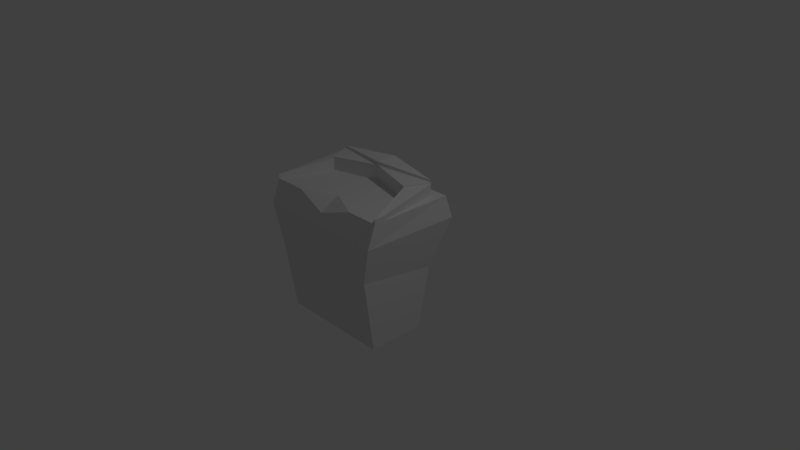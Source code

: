 # Source: skirt.blend  (saved by Blender 2.79.0; exported with 4.5.12 LTS)
import bpy
from mathutils import Matrix  # noqa: F401  (used for matrix-valued properties, if any)

bpy.ops.wm.read_factory_settings(use_empty=True)
scene = bpy.context.scene
scene.name = 'Scene'

# ---- collections
col_collection_1 = bpy.data.collections.new('Collection 1'); scene.collection.children.link(col_collection_1)

# ---- materials (node trees are filled in below, after node groups)
mat_material = bpy.data.materials.new('Material')
mat_material.alpha_threshold = 0.0
mat_material.use_transparent_shadow = False
mat_material.roughness = 0.5
mat_material.line_color = (0.0, 0.0, 0.0, 1.0)

# ---- material node trees

# ---- world
world_world = bpy.data.worlds.new('World'); scene.world = world_world
world_world.color = (0.05088, 0.05088, 0.05088)
world_world.use_sun_shadow = False
world_world.sun_shadow_jitter_overblur = 0.0
world_world.cycles.sampling_method = 'MANUAL'

# ---- cameras
cam_camera = bpy.data.cameras.new('Camera')
cam_camera.clip_end = 100.0
cam_camera.lens = 35.0
cam_camera.sensor_width = 32.0
cam_camera.sensor_height = 18.0
cam_camera.ortho_scale = 7.314
cam_camera.dof.focus_distance = 0.0
cam_camera.dof.aperture_fstop = 128.0

# ---- lights
light_lamp = bpy.data.lights.new('Lamp', 'POINT')
light_lamp.transmission_factor = 0.0
light_lamp.cutoff_distance = 30.0
light_lamp.energy = 100.0
light_lamp.shadow_buffer_clip_start = 1.001
light_lamp.shadow_soft_size = 0.1
light_lamp.shadow_maximum_resolution = 0.006
light_lamp.use_absolute_resolution = True

# ---- meshes
me_cube_003 = bpy.data.meshes.new('Cube.003')
me_cube_003.from_pydata([(0.8977, 0.4548, 0.9773), (0.8977, -0.6907, 0.9773), (0.0, 0.4548, 0.9773), (0.7811, -0.7661, 0.1835), (0.0, -0.7661, 0.1835), (0.0, -0.8031, 0.6835), (0.8999, -0.8031, 0.6835), (0.7811, 0.3055, 0.01767), (0.9452, 0.5245, 0.6835), (0.0, 0.3055, 0.01767), (0.0, 0.5245, 0.6835), (0.0, 0.1684, 0.9773), (0.6437, -0.006542, 0.9773), (0.8977, -0.5475, 0.9773), (0.7831, 0.3116, 0.9773), (0.4488, -0.6907, 0.9773), (0.0, -0.7469, 0.8304), (0.0, -0.4759, 0.9773)], [], [(5, 4, 3, 6), (0, 8, 10, 2), (11, 17, 15, 1, 12), (6, 3, 7, 8), (8, 7, 9, 10), (6, 1, 15, 16, 5), (13, 0, 14), (2, 14, 0), (0, 1, 6, 8), (16, 15, 17)])
me_cube_003.materials.append(mat_material)
me_cube_003.use_remesh_preserve_volume = False
me_cube_003.use_remesh_preserve_attributes = False
me_cube_003.use_mirror_vertex_groups = False
me_cube_003.update()
me_cube_002 = bpy.data.meshes.new('Cube.002')
me_cube_002.from_pydata([(0.7585, 0.1566, -0.8165), (0.7585, -0.6148, -0.8165), (0.0, -0.6148, -0.8165), (0.0, 0.1566, -0.8165), (0.7811, -0.7661, 0.1835), (0.0, -0.7661, 0.1835), (0.7811, 0.3055, 0.01767), (0.0, 0.3055, 0.01767)], [], [(0, 1, 2, 3), (2, 1, 4, 5), (0, 6, 4, 1), (3, 7, 6, 0)])
me_cube_002.materials.append(mat_material)
me_cube_002.use_remesh_preserve_volume = False
me_cube_002.use_remesh_preserve_attributes = False
me_cube_002.use_mirror_vertex_groups = False
me_cube_002.update()
me_cube_001 = bpy.data.meshes.new('Cube.001')
me_cube_001.from_pydata([(0.8977, -0.6907, 0.9773), (0.0, 0.4548, 0.9773), (0.0, 0.1684, 0.9773), (0.6437, -0.006542, 0.9773), (0.8977, -0.5475, 0.9773), (0.7831, 0.3116, 0.9773), (0.0, 0.4548, 1.233), (0.0, 0.1684, 1.233), (0.7831, 0.3116, 1.186), (0.0, 0.1684, 1.185), (0.6437, -0.006542, 1.159), (0.7831, 0.3116, 1.159), (0.8977, -0.6907, 1.04), (0.6437, -0.006542, 1.141), (0.8977, -0.5475, 1.04), (0.7831, 0.3116, 1.141)], [(2, 5), (3, 5), (2, 7), (5, 11)], [(11, 10, 13, 15), (6, 7, 8), (1, 6, 8, 5), (10, 11, 9), (2, 3, 10, 9), (14, 15, 13, 12), (4, 5, 15, 14), (0, 4, 14, 12), (3, 0, 12, 13), (9, 11, 8, 7)])
me_cube_001.materials.append(mat_material)
me_cube_001.use_remesh_preserve_volume = False
me_cube_001.use_remesh_preserve_attributes = False
me_cube_001.use_mirror_vertex_groups = False
me_cube_001.update()
me_cube = bpy.data.meshes.new('Cube')
me_cube.from_pydata([], [], [])
me_cube.materials.append(mat_material)
me_cube.use_remesh_preserve_volume = False
me_cube.use_remesh_preserve_attributes = False
me_cube.use_mirror_vertex_groups = False
me_cube.update()

# ---- objects
ob_cube_003 = bpy.data.objects.new('Cube.003', me_cube_003)
ob_cube_002 = bpy.data.objects.new('Cube.002', me_cube_002)
ob_cube_001 = bpy.data.objects.new('Cube.001', me_cube_001)
ob_cube = bpy.data.objects.new('Cube', me_cube)
ob_lamp = bpy.data.objects.new('Lamp', light_lamp)
ob_camera = bpy.data.objects.new('Camera', cam_camera)

# ---- transforms, parenting, visibility, modifiers, constraints
ob_cube_003.location = (0.0, 0.0, 0.0)
ob_cube_003.lock_rotations_4d = False
ob_cube_003.empty_display_type = 'ARROWS'
ob_cube_003.lineart.crease_threshold = 0.0
_m = ob_cube_003.modifiers.new('Mirror', 'MIRROR')
_m.use_clip = True
ob_cube_002.location = (0.0, 0.0, 0.0)
ob_cube_002.lock_rotations_4d = False
ob_cube_002.empty_display_type = 'ARROWS'
ob_cube_002.lineart.crease_threshold = 0.0
_m = ob_cube_002.modifiers.new('Mirror', 'MIRROR')
_m.use_clip = True
ob_cube_001.location = (0.0, 0.0, 0.0)
ob_cube_001.lock_rotations_4d = False
ob_cube_001.empty_display_type = 'ARROWS'
ob_cube_001.lineart.crease_threshold = 0.0
_m = ob_cube_001.modifiers.new('Mirror', 'MIRROR')
_m.use_clip = True
ob_cube.location = (0.0, 0.0, 0.0)
ob_cube.lock_rotations_4d = False
ob_cube.empty_display_type = 'ARROWS'
ob_cube.lineart.crease_threshold = 0.0
_m = ob_cube.modifiers.new('Mirror', 'MIRROR')
_m.use_clip = True
ob_lamp.location = (4.076, 1.005, 5.904)
ob_lamp.rotation_euler = (0.6503, 0.05522, 1.866)
ob_lamp.lock_rotations_4d = False
ob_lamp.empty_display_type = 'ARROWS'
ob_lamp.color = (0.0, 0.0, 0.0, 0.0)
ob_lamp.lineart.crease_threshold = 0.0
ob_camera.location = (7.481, -6.508, 5.344)
ob_camera.rotation_euler = (1.109, 0.0, 0.8149)
ob_camera.lock_rotations_4d = False
ob_camera.empty_display_type = 'ARROWS'
ob_camera.color = (0.0, 0.0, 0.0, 0.0)
ob_camera.display_type = 'WIRE'
ob_camera.lineart.crease_threshold = 0.0

# ---- collection membership
col_collection_1.objects.link(ob_cube_003)
col_collection_1.objects.link(ob_cube_002)
col_collection_1.objects.link(ob_cube_001)
col_collection_1.objects.link(ob_cube)
col_collection_1.objects.link(ob_lamp)
col_collection_1.objects.link(ob_camera)

# ---- scene / render settings (as saved in the file)
scene.camera = ob_camera
scene.frame_start = 1; scene.frame_end = 250; scene.frame_set(1)
scene.render.engine = 'BLENDER_EEVEE_NEXT'
scene.render.resolution_percentage = 50
scene.render.dither_intensity = 0.0
scene.cycles.use_denoising = False
scene.cycles.samples = 128
scene.cycles.sampling_pattern = 'TABULATED_SOBOL'
scene.cycles.use_adaptive_sampling = False
scene.cycles.use_light_tree = False
scene.cycles.blur_glossy = 0.0
scene.cycles.sample_clamp_indirect = 0.0
scene.view_settings.view_transform = 'Standard'
bpy.context.view_layer.update()
